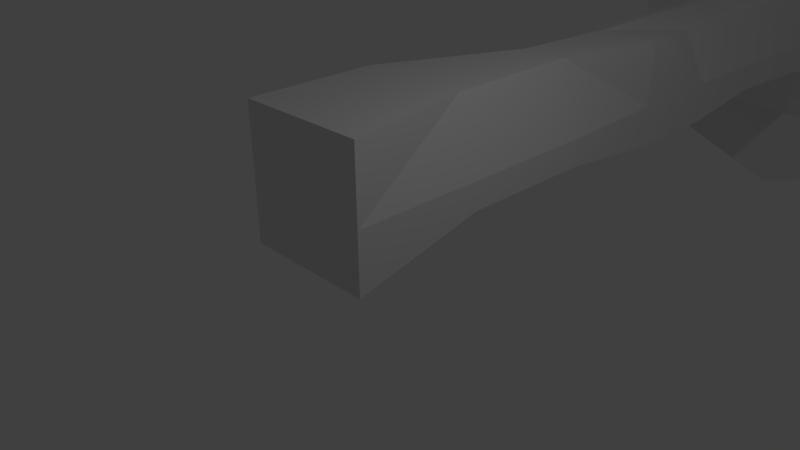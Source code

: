 # Source: geysir_test2.blend  (saved by Blender 2.71.0; exported with 4.5.12 LTS)
import bpy
from mathutils import Matrix  # noqa: F401  (used for matrix-valued properties, if any)

bpy.ops.wm.read_factory_settings(use_empty=True)
scene = bpy.context.scene
scene.name = 'Scene'

# ---- collections
col_collection_1 = bpy.data.collections.new('Collection 1'); scene.collection.children.link(col_collection_1)

# ---- world
world_world = bpy.data.worlds.new('World'); scene.world = world_world
world_world.color = (0.05088, 0.05088, 0.05088)
world_world.use_sun_shadow = False
world_world.sun_shadow_jitter_overblur = 0.0
world_world.cycles.sampling_method = 'MANUAL'
world_world.cycles.sample_map_resolution = 256

# ---- cameras
cam_camera = bpy.data.cameras.new('Camera')
cam_camera.clip_end = 100.0
cam_camera.lens = 35.0
cam_camera.sensor_width = 32.0
cam_camera.sensor_height = 18.0
cam_camera.ortho_scale = 7.314
cam_camera.dof.focus_distance = 0.0
cam_camera.dof.aperture_fstop = 128.0

# ---- lights
light_lamp = bpy.data.lights.new('Lamp', 'POINT')
light_lamp.transmission_factor = 0.0
light_lamp.cutoff_distance = 30.0
light_lamp.energy = 100.0
light_lamp.shadow_buffer_clip_start = 1.001
light_lamp.shadow_soft_size = 0.1
light_lamp.shadow_maximum_resolution = 0.006
light_lamp.use_absolute_resolution = True
light_lamp.cycles.use_multiple_importance_sampling = False

# ---- meshes
me_cube_004 = bpy.data.meshes.new('Cube.004')
me_cube_004.from_pydata([(-0.5441, -0.9424, -1.0), (-0.3834, 1.058, -1.0), (1.456, 1.058, -0.5284), (1.456, -0.9424, -1.0), (-0.5441, -0.9424, 1.0), (-0.5441, 1.058, 1.0), (1.12, 1.058, 1.0), (1.456, -0.9424, 1.0), (-0.3834, 3.167, -0.8293), (1.456, 3.167, -0.5284), (-0.2432, 3.167, 0.7449), (1.12, 3.167, 1.0), (-0.254, 10.29, -0.8645), (1.456, 10.29, -0.6155), (-0.2047, 10.29, 1.0), (1.456, 10.29, 1.0), (-0.7605, 11.4, -0.7621), (1.548, 11.06, -1.092), (-0.7256, 11.2, 1.181), (1.368, 11.19, 1.173), (-1.183, 12.04, -1.269), (2.219, 12.08, -1.764), (-1.218, 11.94, 1.673), (1.876, 11.96, 1.681), (-1.117, 13.39, -1.764), (1.991, 13.3, -1.757), (-1.086, 13.4, 1.725), (2.23, 13.35, 1.233), (-0.5441, -0.9424, -0.09776), (-0.5441, 1.058, -0.09776), (1.456, 1.058, -0.09776), (1.456, -0.9424, -0.09776), (-0.5441, 3.167, -0.09776), (1.456, 3.167, -0.09776), (-0.5441, 10.29, -0.09776), (1.456, 10.29, -0.09776), (-0.6316, 11.06, -0.1063), (1.543, 11.06, -0.1063), (-1.312, 12.08, -0.1736), (2.223, 12.08, -0.1736), (-2.156, 13.35, -0.2208), (2.887, 13.35, -0.2208), (0.4104, 1.058, 1.0), (0.4104, 1.058, -1.0), (0.4104, -0.9424, 1.0), (0.4104, -0.9424, -1.0), (0.4104, 3.167, 1.0), (0.4104, 3.167, -1.0), (0.4104, 10.29, 1.0), (0.4104, 10.29, -1.0), (0.4064, 11.06, 1.088), (0.4017, 11.21, -1.191), (0.3751, 12.08, 1.767), (0.3798, 11.93, -1.665), (0.3531, 13.35, 2.313), (0.3531, 13.35, -2.806), (0.4104, -0.9424, -0.09776), (0.304, 13.7, -0.3264), (3.208, 12.42, -2.913), (2.77, 12.64, -2.314), (-1.858, 12.64, -2.314), (-2.295, 12.5, -2.92), (3.447, 12.46, 2.473), (2.77, 12.64, 2.314), (-2.265, 12.51, 2.965), (-1.858, 12.64, 2.314), (2.77, 12.64, -0.2262), (4.104, 12.46, -0.2962), (-1.858, 12.64, -0.2262), (-3.334, 12.46, -0.2962), (0.3506, 12.64, -2.314), (0.3181, 12.46, -3.962), (0.3506, 12.64, 2.314), (0.3181, 12.46, 3.553), (1.388, 8.39, -0.5504), (1.388, 6.728, -0.7557), (1.388, 5.066, -0.7557), (-0.2123, 5.066, -0.7642), (-0.2123, 6.728, -0.7488), (-0.188, 8.39, -0.7488), (1.074, 8.173, 0.7979), (1.074, 6.511, 0.7979), (1.388, 5.066, 0.9316), (-0.1387, 8.39, 0.7196), (-0.4781, 6.728, 0.7196), (-0.1773, 5.066, 0.6765), (1.388, 5.066, -0.09286), (1.388, 6.728, -0.09286), (1.388, 8.39, -0.09286), (-0.4781, 5.066, -0.09286), (-0.4781, 6.728, -0.09286), (-0.4781, 8.39, -0.09286), (0.4127, 5.066, -0.9349), (0.5849, 6.728, -0.9349), (0.5849, 8.39, -0.9349), (0.4127, 5.066, 0.9316), (0.4127, 6.728, 0.9316), (0.4127, 8.39, 0.9316)], [], [(28, 29, 1, 0), (43, 1, 8, 47), (30, 31, 3, 2), (56, 28, 0, 45), (45, 43, 2, 3), (44, 42, 5, 4), (94, 79, 12, 49), (30, 2, 9, 33), (42, 6, 11, 46), (29, 5, 10, 32), (49, 12, 16, 51), (88, 74, 13, 35), (97, 80, 15, 48), (91, 83, 14, 34), (51, 16, 20, 53), (35, 13, 17, 37), (48, 15, 19, 50), (34, 14, 18, 36), (71, 61, 24, 55), (37, 17, 21, 39), (50, 19, 23, 52), (36, 18, 22, 38), (57, 41, 25, 55), (67, 58, 25, 41), (73, 62, 27, 54), (69, 64, 26, 40), (4, 5, 29, 28), (6, 7, 31, 30), (44, 4, 28, 56), (6, 30, 33, 11), (1, 29, 32, 8), (80, 88, 35, 15), (79, 91, 34, 12), (15, 35, 37, 19), (12, 34, 36, 16), (19, 37, 39, 23), (16, 36, 38, 20), (54, 27, 41, 57), (62, 67, 41, 27), (61, 69, 40, 24), (2, 43, 47, 9), (31, 56, 45, 3), (0, 1, 43, 45), (7, 6, 42, 44), (74, 94, 49, 13), (5, 42, 46, 10), (13, 49, 51, 17), (83, 97, 48, 14), (17, 51, 53, 21), (14, 48, 50, 18), (58, 71, 55, 25), (18, 50, 52, 22), (40, 57, 55, 24), (64, 73, 54, 26), (7, 44, 56, 31), (26, 54, 57, 40), (53, 20, 60, 70), (70, 60, 61, 71), (39, 21, 59, 66), (66, 59, 58, 67), (52, 23, 63, 72), (72, 63, 62, 73), (38, 22, 65, 68), (68, 65, 64, 69), (23, 39, 66, 63), (63, 66, 67, 62), (20, 38, 68, 60), (60, 68, 69, 61), (21, 53, 70, 59), (59, 70, 71, 58), (22, 52, 72, 65), (65, 72, 73, 64), (47, 8, 77, 92), (92, 77, 78, 93), (93, 78, 79, 94), (33, 9, 76, 86), (86, 76, 75, 87), (87, 75, 74, 88), (46, 11, 82, 95), (95, 82, 81, 96), (96, 81, 80, 97), (32, 10, 85, 89), (89, 85, 84, 90), (90, 84, 83, 91), (11, 33, 86, 82), (82, 86, 87, 81), (81, 87, 88, 80), (8, 32, 89, 77), (77, 89, 90, 78), (78, 90, 91, 79), (9, 47, 92, 76), (76, 92, 93, 75), (75, 93, 94, 74), (10, 46, 95, 85), (85, 95, 96, 84), (84, 96, 97, 83)])
me_cube_004.use_remesh_preserve_volume = False
me_cube_004.use_remesh_preserve_attributes = False
me_cube_004.use_mirror_vertex_groups = False
me_cube_004.update()

# ---- objects
ob_cube = bpy.data.objects.new('Cube', me_cube_004)
ob_lamp = bpy.data.objects.new('Lamp', light_lamp)
ob_camera = bpy.data.objects.new('Camera', cam_camera)

# ---- transforms, parenting, visibility, modifiers, constraints
ob_cube.location = (-0.7446, 0.09177, 0.9908)
ob_cube.lineart.crease_threshold = 0.0
ob_lamp.location = (4.076, 1.005, 5.904)
ob_lamp.rotation_euler = (0.6503, 0.05522, 1.866)
ob_lamp.lock_rotations_4d = False
ob_lamp.empty_display_type = 'ARROWS'
ob_lamp.color = (0.0, 0.0, 0.0, 0.0)
ob_lamp.lineart.crease_threshold = 0.0
ob_camera.location = (7.481, -6.508, 5.344)
ob_camera.rotation_euler = (1.109, 0.01082, 0.8149)
ob_camera.lock_rotations_4d = False
ob_camera.empty_display_type = 'ARROWS'
ob_camera.color = (0.0, 0.0, 0.0, 0.0)
ob_camera.display_type = 'WIRE'
ob_camera.lineart.crease_threshold = 0.0

# ---- collection membership
col_collection_1.objects.link(ob_cube)
col_collection_1.objects.link(ob_lamp)
col_collection_1.objects.link(ob_camera)

# ---- scene / render settings (as saved in the file)
scene.camera = ob_camera
scene.frame_start = 1; scene.frame_end = 250; scene.frame_set(1)
scene.render.engine = 'BLENDER_EEVEE_NEXT'
scene.render.resolution_percentage = 50
scene.render.dither_intensity = 0.0
scene.cycles.use_denoising = False
scene.cycles.samples = 10
scene.cycles.sampling_pattern = 'TABULATED_SOBOL'
scene.cycles.light_sampling_threshold = 0.0
scene.cycles.use_adaptive_sampling = False
scene.cycles.use_light_tree = False
scene.cycles.blur_glossy = 0.0
scene.cycles.volume_bounces = 1
scene.cycles.pixel_filter_type = 'GAUSSIAN'
scene.cycles.sample_clamp_indirect = 0.0
scene.view_settings.view_transform = 'Standard'
bpy.context.view_layer.update()
